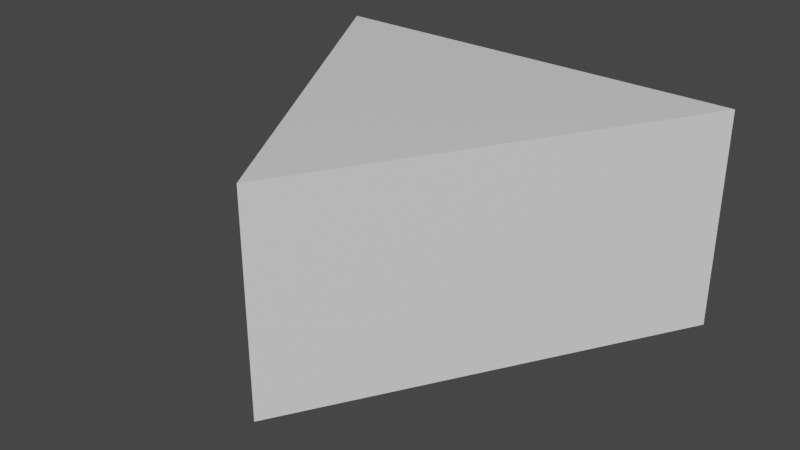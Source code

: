 # Source: fill_inv.blend  (saved by Blender 2.82.7; exported with 4.5.12 LTS)
import bpy
from mathutils import Matrix  # noqa: F401  (used for matrix-valued properties, if any)

bpy.ops.wm.read_factory_settings(use_empty=True)
scene = bpy.context.scene
scene.name = 'Scene'

# ---- collections
col_collection = bpy.data.collections.new('Collection'); scene.collection.children.link(col_collection)

# ---- materials (node trees are filled in below, after node groups)
mat_material = bpy.data.materials.new('Material')
mat_material.alpha_threshold = 0.0
mat_material.use_transparent_shadow = False
mat_material.line_color = (0.0, 0.0, 0.0, 1.0)

# ---- material node trees
mat_material.use_nodes = True; mat_material.node_tree.nodes.clear()
_N = mat_material.node_tree.nodes; _L = mat_material.node_tree.links
n0 = _N.new('ShaderNodeOutputMaterial'); n0.name = 'Material Output'; n0.location = (300, 300)
n1 = _N.new('ShaderNodeBsdfPrincipled'); n1.name = 'Principled BSDF'; n1.location = (10, 300)
n1.distribution = 'GGX'
n1.subsurface_method = 'BURLEY'
n1.inputs[2].default_value = 0.4
n1.inputs[3].default_value = 1.45
n1.inputs[27].default_value = (0.0, 0.0, 0.0, 1.0)
n1.inputs[28].default_value = 1.0
_L.new(n1.outputs[0], n0.inputs[0])
n0.is_active_output = True

# ---- world
world_world = bpy.data.worlds.new('World'); scene.world = world_world
world_world.use_nodes = True; world_world.node_tree.nodes.clear()
_N = world_world.node_tree.nodes; _L = world_world.node_tree.links
n0 = _N.new('ShaderNodeOutputWorld'); n0.name = 'World Output'; n0.location = (300, 300)
n1 = _N.new('ShaderNodeBackground'); n1.name = 'Background'; n1.location = (10, 300)
n1.inputs[0].default_value = (0.05088, 0.05088, 0.05088, 1.0)
_L.new(n1.outputs[0], n0.inputs[0])
n0.is_active_output = True
world_world.color = (0.05088, 0.05088, 0.05088)
world_world.use_sun_shadow = False
world_world.sun_shadow_jitter_overblur = 0.0

# ---- meshes
me_cube = bpy.data.meshes.new('Cube')
me_cube.from_pydata([(-0.5, -3.606e-06, 1.0), (-0.5, -3.606e-06, 0.0), (-0.5, 0.866, 1.0), (-0.5, 0.866, 0.0), (0.5, -3.487e-06, 1.0), (0.5, -3.487e-06, 0.0), (0.5, 0.866, 1.0), (0.5, 0.866, 0.0), (1.235e-07, -0.866, 1.0), (1.235e-07, -0.866, 0.0), (1.0, 0.866, 0.0), (1.0, 0.866, 1.0), (-1.0, 0.866, 1.0), (-1.0, 0.866, 0.0)], [], [(3, 2, 6, 7), (5, 7, 10), (5, 1, 3, 7), (2, 3, 13, 12), (0, 1, 9, 8), (2, 0, 4, 6), (5, 4, 8, 9), (1, 5, 9), (4, 0, 8), (6, 4, 11), (4, 5, 10, 11), (7, 6, 11, 10), (1, 0, 12, 13), (3, 1, 13), (0, 2, 12)])
_uv = me_cube.uv_layers.new(name='UVMap')
_uv.uv.foreach_set('vector', [0.375, 0.75, 0.625, 0.75, 0.625, 1.0, 0.375, 1.0, 0.125, 0.5, 0.125, 0.75, 0.125, 0.5, 0.125, 0.5, 0.375, 0.5, 0.375, 0.75, 0.125, 0.75, 0.625, 0.75, 0.375, 0.75, 0.375, 0.75, 0.625, 0.75, 0.625, 0.5, 0.375, 0.5, 0.375, 0.5, 0.625, 0.5, 0.625, 0.75, 0.625, 0.5, 0.875, 0.5, 0.875, 0.75, 0.375, 0.25, 0.625, 0.25, 0.625, 0.25, 0.375, 0.25, 0.375, 0.5, 0.125, 0.5, 0.375, 0.5, 0.875, 0.5, 0.625, 0.5, 0.875, 0.5, 0.875, 0.75, 0.875, 0.5, 0.875, 0.75, 0.625, 0.25, 0.375, 0.25, 0.375, 0.25, 0.625, 0.25, 0.375, 1.0, 0.625, 1.0, 0.625, 1.0, 0.375, 1.0, 0.375, 0.5, 0.625, 0.5, 0.625, 0.5, 0.375, 0.5, 0.375, 0.75, 0.375, 0.5, 0.375, 0.75, 0.625, 0.5, 0.625, 0.75, 0.625, 0.5])
me_cube.materials.append(mat_material)
me_cube.use_remesh_preserve_volume = False
me_cube.use_remesh_preserve_attributes = False
me_cube.use_mirror_vertex_groups = False
me_cube.update()

# ---- objects
ob_mesh_hole = bpy.data.objects.new('mesh_hole', me_cube)

# ---- transforms, parenting, visibility, modifiers, constraints
ob_mesh_hole.location = (0.0, 0.0, 0.0)
ob_mesh_hole.lock_rotations_4d = False
ob_mesh_hole.empty_display_type = 'ARROWS'
ob_mesh_hole.lineart.crease_threshold = 0.0

# ---- collection membership
col_collection.objects.link(ob_mesh_hole)

# ---- scene / render settings (as saved in the file)
scene.frame_start = 1; scene.frame_end = 250; scene.frame_set(1)
scene.render.engine = 'BLENDER_EEVEE_NEXT'
scene.cycles.use_denoising = False
scene.cycles.samples = 128
scene.cycles.sampling_pattern = 'TABULATED_SOBOL'
scene.cycles.use_adaptive_sampling = False
scene.cycles.use_light_tree = False
scene.view_settings.view_transform = 'Filmic'
bpy.context.view_layer.update()

# ---- added for rendering (the .blend has no active camera and no usable light): camera, sun
cam_auto = bpy.data.cameras.new('AutoCamera')
cam_auto.lens = 50.0
cam_auto.sensor_width = 36.0
cam_auto.clip_end = 1000.0
ob_auto_camera = bpy.data.objects.new('AutoCamera', cam_auto)
scene.collection.objects.link(ob_auto_camera)
ob_auto_camera.location = (2.61693, -3.14032, 2.59354)
ob_auto_camera.rotation_euler = (1.09748, -7.21219e-08, 0.694738)
scene.camera = ob_auto_camera
light_auto_sun = bpy.data.lights.new('AutoSun', 'SUN')
light_auto_sun.energy = 3.0
light_auto_sun.angle = 0.0523599
ob_auto_sun = bpy.data.objects.new('AutoSun', light_auto_sun)
scene.collection.objects.link(ob_auto_sun)
ob_auto_sun.rotation_euler = (0.872665, 0.174533, 0.523599)
bpy.context.view_layer.update()

